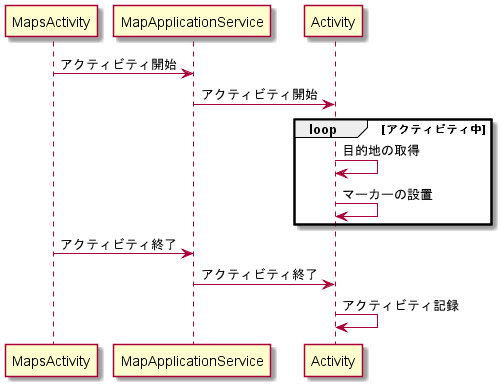

The diagram above was rendered by PlantUML. Its source (embedded in the PNG):
@startuml

MapsActivity -> MapApplicationService: アクティビティ開始
MapApplicationService -> Activity: アクティビティ開始

loop アクティビティ中

Activity -> Activity: 目的地の取得
Activity -> Activity: マーカーの設置

end

MapsActivity -> MapApplicationService: アクティビティ終了
MapApplicationService -> Activity: アクティビティ終了

Activity -> Activity: アクティビティ記録

@enduml